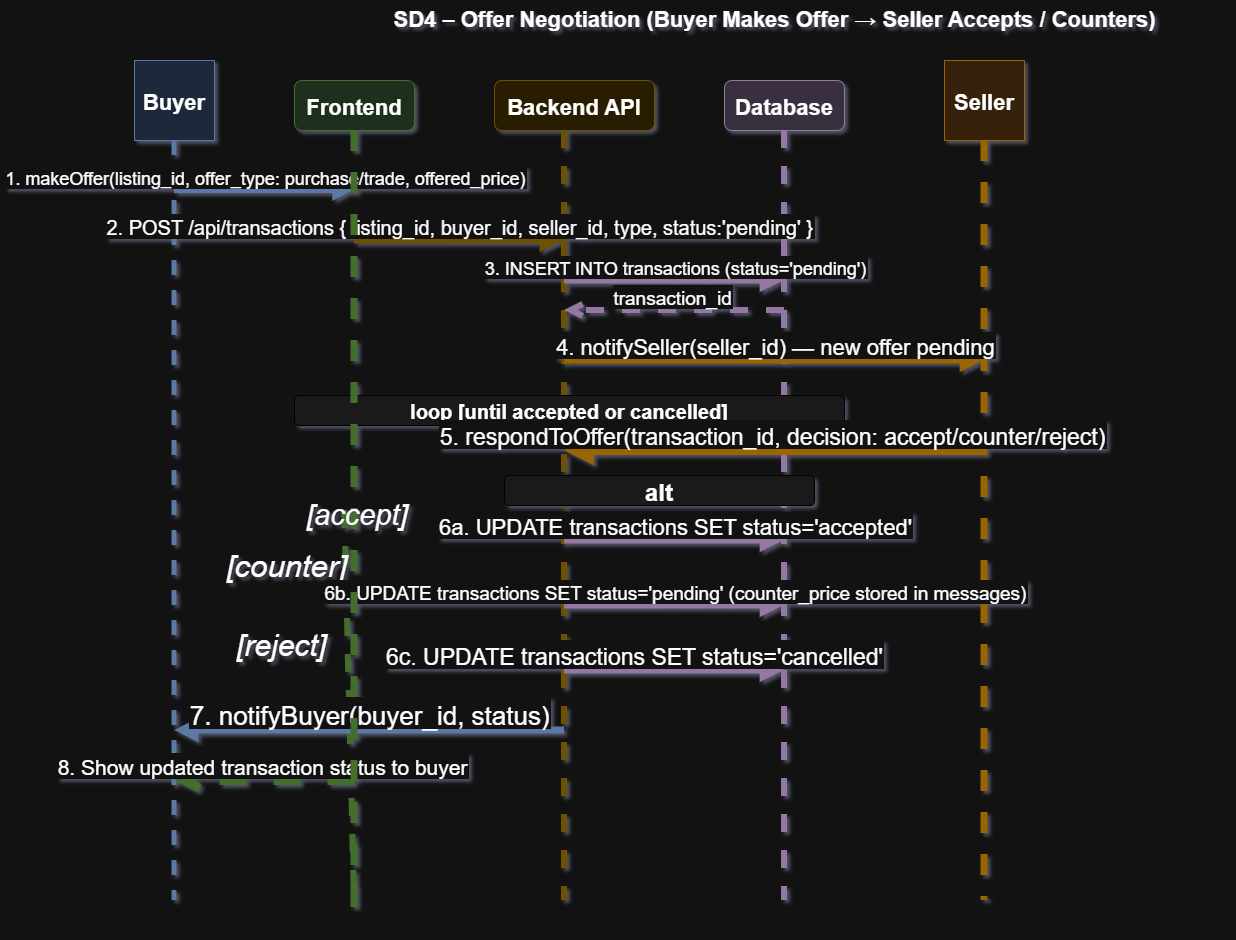

The diagram above was exported from draw.io. Its source (the exported page's mxGraphModel, read from the mxfile embedded in the PNG):
<mxGraphModel dx="3057" dy="974" grid="1" gridSize="10" guides="1" tooltips="1" connect="1" arrows="1" fold="1" page="1" pageScale="1" pageWidth="1400" pageHeight="1000" math="0" shadow="1">
  <root>
    <mxCell id="0" />
    <mxCell id="1" parent="0" />
    <mxCell id="title" parent="1" style="text;html=1;fontSize=22;fontStyle=1;align=center;fillColor=none;strokeColor=none;" value="SD4 – Offer Negotiation (Buyer Makes Offer → Seller Accepts / Counters)" vertex="1">
      <mxGeometry height="40" width="900" x="250" y="20" as="geometry" />
    </mxCell>
    <mxCell id="h1" parent="1" style="shape=mxgraph.uml.actor;fillColor=#dae8fc;strokeColor=#6c8ebf;fontStyle=1;fontSize=22;" value="Buyer" vertex="1">
      <mxGeometry height="80" width="80" x="60" y="80" as="geometry" />
    </mxCell>
    <mxCell id="h2" parent="1" style="rounded=1;fillColor=#d5e8d4;strokeColor=#82b366;fontStyle=1;fontSize=22;" value="Frontend" vertex="1">
      <mxGeometry height="50" width="120" x="220" y="100" as="geometry" />
    </mxCell>
    <mxCell id="h3" parent="1" style="rounded=1;fillColor=#fff2cc;strokeColor=#d6b656;fontStyle=1;fontSize=22;" value="Backend API" vertex="1">
      <mxGeometry height="50" width="160" x="420" y="100" as="geometry" />
    </mxCell>
    <mxCell id="h4" parent="1" style="rounded=1;fillColor=#e1d5e7;strokeColor=#9673a6;fontStyle=1;fontSize=22;" value="Database" vertex="1">
      <mxGeometry height="50" width="120" x="650" y="100" as="geometry" />
    </mxCell>
    <mxCell id="h5" parent="1" style="shape=mxgraph.uml.actor;fillColor=#ffe6cc;strokeColor=#d79b00;fontStyle=1;fontSize=22;" value="Seller" vertex="1">
      <mxGeometry height="80" width="80" x="870" y="80" as="geometry" />
    </mxCell>
    <mxCell id="l1" edge="1" parent="1" style="endArrow=none;dashed=1;strokeColor=#6c8ebf;strokeWidth=5;" value="">
      <mxGeometry relative="1" as="geometry">
        <mxPoint x="100" y="160" as="sourcePoint" />
        <mxPoint x="100" y="920" as="targetPoint" />
      </mxGeometry>
    </mxCell>
    <mxCell id="l2" edge="1" parent="1" source="a1label" style="endArrow=none;dashed=1;strokeColor=#82b366;strokeWidth=6;" value="">
      <mxGeometry relative="1" as="geometry">
        <mxPoint x="280" y="150" as="sourcePoint" />
        <mxPoint x="280" y="920" as="targetPoint" />
      </mxGeometry>
    </mxCell>
    <mxCell id="l3" edge="1" parent="1" style="endArrow=none;dashed=1;strokeColor=#d6b656;strokeWidth=6;" value="">
      <mxGeometry relative="1" as="geometry">
        <mxPoint x="490" y="150" as="sourcePoint" />
        <mxPoint x="490" y="920" as="targetPoint" />
      </mxGeometry>
    </mxCell>
    <mxCell id="l4" edge="1" parent="1" style="endArrow=none;dashed=1;strokeColor=#9673a6;strokeWidth=6;" value="">
      <mxGeometry relative="1" as="geometry">
        <mxPoint x="710" y="150" as="sourcePoint" />
        <mxPoint x="710" y="920" as="targetPoint" />
      </mxGeometry>
    </mxCell>
    <mxCell id="l5" edge="1" parent="1" style="endArrow=none;dashed=1;strokeColor=#d79b00;strokeWidth=7;" value="">
      <mxGeometry relative="1" as="geometry">
        <mxPoint x="910" y="160" as="sourcePoint" />
        <mxPoint x="910" y="920" as="targetPoint" />
      </mxGeometry>
    </mxCell>
    <mxCell id="s1" edge="1" parent="1" style="endArrow=block;endFill=1;strokeColor=#6c8ebf;strokeWidth=6;fontSize=18;verticalAlign=bottom;" value="1. makeOffer(listing_id, offer_type: purchase/trade, offered_price)">
      <mxGeometry relative="1" as="geometry">
        <mxPoint x="100" y="210" as="sourcePoint" />
        <mxPoint x="280" y="210" as="targetPoint" />
      </mxGeometry>
    </mxCell>
    <mxCell id="s2" edge="1" parent="1" style="endArrow=block;endFill=1;strokeColor=#d6b656;strokeWidth=7;fontSize=20;verticalAlign=bottom;" value="2. POST /api/transactions { listing_id, buyer_id, seller_id, type, status:'pending' }">
      <mxGeometry relative="1" as="geometry">
        <mxPoint x="280" y="260" as="sourcePoint" />
        <mxPoint x="490" y="260" as="targetPoint" />
      </mxGeometry>
    </mxCell>
    <mxCell id="s3" edge="1" parent="1" style="endArrow=block;endFill=1;strokeColor=#9673a6;strokeWidth=7;fontSize=18;verticalAlign=bottom;" value="3. INSERT INTO transactions (status='pending')">
      <mxGeometry relative="1" as="geometry">
        <mxPoint x="490" y="300" as="sourcePoint" />
        <mxPoint x="710" y="300" as="targetPoint" />
      </mxGeometry>
    </mxCell>
    <mxCell id="s3r" edge="1" parent="1" style="endArrow=open;endFill=0;dashed=1;strokeColor=#9673a6;strokeWidth=6;fontSize=19;verticalAlign=bottom;" value="transaction_id">
      <mxGeometry relative="1" as="geometry">
        <mxPoint x="710" y="330" as="sourcePoint" />
        <mxPoint x="490" y="330" as="targetPoint" />
      </mxGeometry>
    </mxCell>
    <mxCell id="s4" edge="1" parent="1" style="endArrow=block;endFill=1;strokeColor=#d79b00;strokeWidth=7;fontSize=22;verticalAlign=bottom;" value="4. notifySeller(seller_id) — new offer pending">
      <mxGeometry relative="1" as="geometry">
        <mxPoint x="490" y="380" as="sourcePoint" />
        <mxPoint x="910" y="380" as="targetPoint" />
      </mxGeometry>
    </mxCell>
    <mxCell id="loopbox" parent="1" style="rounded=1;fillColor=#f5f5f5;strokeColor=#666;fontStyle=1;fontSize=20;" value="loop  [until accepted or cancelled]" vertex="1">
      <mxGeometry height="30" width="550" x="220" y="415" as="geometry" />
    </mxCell>
    <mxCell id="s5" edge="1" parent="1" style="endArrow=block;endFill=1;strokeColor=#d79b00;strokeWidth=9;fontSize=23;verticalAlign=bottom;" value="5. respondToOffer(transaction_id, decision: accept/counter/reject)">
      <mxGeometry relative="1" as="geometry">
        <mxPoint x="910" y="470" as="sourcePoint" />
        <mxPoint x="490" y="470" as="targetPoint" />
      </mxGeometry>
    </mxCell>
    <mxCell id="altbox" parent="1" style="rounded=1;fillColor=#f5f5f5;strokeColor=#666;fontStyle=1;fontSize=24;" value="alt" vertex="1">
      <mxGeometry height="30" width="310" x="430" y="495" as="geometry" />
    </mxCell>
    <mxCell id="a1" edge="1" parent="1" style="endArrow=block;endFill=1;strokeColor=#9673a6;strokeWidth=7;fontSize=22;verticalAlign=bottom;" value="6a. UPDATE transactions SET status='accepted'">
      <mxGeometry relative="1" as="geometry">
        <mxPoint x="490" y="560" as="sourcePoint" />
        <mxPoint x="710" y="560" as="targetPoint" />
      </mxGeometry>
    </mxCell>
    <mxCell id="a2label" parent="1" style="text;fontSize=31;fontStyle=2;fillColor=none;strokeColor=none;" value="[counter]" vertex="1">
      <mxGeometry height="20" width="80" x="150" y="560" as="geometry" />
    </mxCell>
    <mxCell id="a2" edge="1" parent="1" style="endArrow=block;endFill=1;strokeColor=#9673a6;strokeWidth=7;fontSize=19;verticalAlign=bottom;" value="6b. UPDATE transactions SET status='pending' (counter_price stored in messages)">
      <mxGeometry relative="1" as="geometry">
        <mxPoint x="490" y="625" as="sourcePoint" />
        <mxPoint x="710" y="625" as="targetPoint" />
      </mxGeometry>
    </mxCell>
    <mxCell id="a3label" parent="1" style="text;fontSize=30;fontStyle=2;fillColor=none;strokeColor=none;" value="[reject]" vertex="1">
      <mxGeometry height="20" width="80" x="160" y="640" as="geometry" />
    </mxCell>
    <mxCell id="a3" edge="1" parent="1" style="endArrow=block;endFill=1;strokeColor=#9673a6;strokeWidth=7;fontSize=23;verticalAlign=bottom;" value="6c. UPDATE transactions SET status='cancelled'">
      <mxGeometry relative="1" x="-0.3636" as="geometry">
        <mxPoint x="-1" as="offset" />
        <mxPoint x="490" y="690" as="sourcePoint" />
        <mxPoint x="710" y="690" as="targetPoint" />
      </mxGeometry>
    </mxCell>
    <mxCell id="s7" edge="1" parent="1" style="endArrow=block;endFill=1;strokeColor=#6c8ebf;strokeWidth=7;fontSize=26;verticalAlign=bottom;" value="7. notifyBuyer(buyer_id, status)">
      <mxGeometry relative="1" as="geometry">
        <mxPoint x="490" y="750" as="sourcePoint" />
        <mxPoint x="100" y="750" as="targetPoint" />
      </mxGeometry>
    </mxCell>
    <mxCell id="s8" edge="1" parent="1" style="endArrow=open;endFill=0;dashed=1;strokeColor=#82b366;strokeWidth=9;fontSize=21;verticalAlign=bottom;" value="8. Show updated transaction status to buyer">
      <mxGeometry relative="1" as="geometry">
        <mxPoint x="280" y="800" as="sourcePoint" />
        <mxPoint x="100" y="800" as="targetPoint" />
      </mxGeometry>
    </mxCell>
    <mxCell id="anxrvfIT-KCf2bteMEr5-4" edge="1" parent="1" style="endArrow=none;dashed=1;strokeColor=#82b366;strokeWidth=7;" value="">
      <mxGeometry relative="1" as="geometry">
        <mxPoint x="280" y="150" as="sourcePoint" />
        <mxPoint x="280" y="943.5555691189236" as="targetPoint" />
      </mxGeometry>
    </mxCell>
    <mxCell id="a1label" parent="1" style="text;fontSize=29;fontStyle=2;fillColor=none;strokeColor=none;" value="[accept]" vertex="1">
      <mxGeometry height="20" width="80" x="230" y="510" as="geometry" />
    </mxCell>
  </root>
</mxGraphModel>